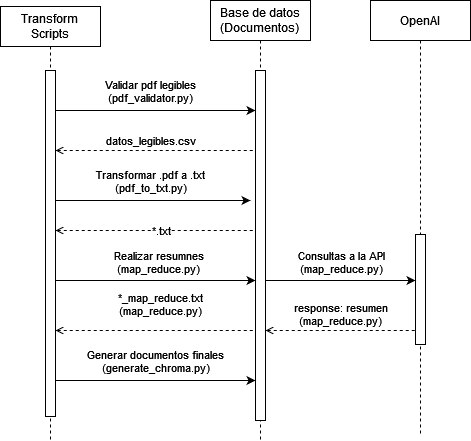

The diagram above was exported from draw.io. Its source (the exported page's mxGraphModel, read from the mxfile embedded in the PNG):
<mxGraphModel dx="2609" dy="-687" grid="1" gridSize="10" guides="1" tooltips="1" connect="1" arrows="1" fold="1" page="1" pageScale="1" pageWidth="827" pageHeight="1169" math="0" shadow="0">
  <root>
    <mxCell id="0" />
    <mxCell id="1" parent="0" />
    <mxCell id="DTWLZaEBC0SZZXlJSfvO-23" value="&lt;div&gt;Base de datos&lt;/div&gt;&lt;div&gt;(Documentos)&lt;br&gt;&lt;/div&gt;" style="shape=umlLifeline;perimeter=lifelinePerimeter;whiteSpace=wrap;html=1;container=1;dropTarget=0;collapsible=0;recursiveResize=0;outlineConnect=0;portConstraint=eastwest;newEdgeStyle={&quot;edgeStyle&quot;:&quot;elbowEdgeStyle&quot;,&quot;elbow&quot;:&quot;vertical&quot;,&quot;curved&quot;:0,&quot;rounded&quot;:0};" parent="1" vertex="1">
      <mxGeometry x="-1120" y="1200" width="100" height="440" as="geometry" />
    </mxCell>
    <mxCell id="DTWLZaEBC0SZZXlJSfvO-26" value="" style="html=1;points=[[0,0,0,0,5],[0,1,0,0,-5],[1,0,0,0,5],[1,1,0,0,-5]];perimeter=orthogonalPerimeter;outlineConnect=0;targetShapes=umlLifeline;portConstraint=eastwest;newEdgeStyle={&quot;curved&quot;:0,&quot;rounded&quot;:0};" parent="DTWLZaEBC0SZZXlJSfvO-23" vertex="1">
      <mxGeometry x="45" y="70" width="10" height="350" as="geometry" />
    </mxCell>
    <mxCell id="DTWLZaEBC0SZZXlJSfvO-31" value="" style="endArrow=none;html=1;rounded=0;startArrow=classic;startFill=1;endFill=0;" parent="1" edge="1">
      <mxGeometry width="50" height="50" relative="1" as="geometry">
        <mxPoint x="-1075" y="1310" as="sourcePoint" />
        <mxPoint x="-1275.0000000000002" y="1310" as="targetPoint" />
      </mxGeometry>
    </mxCell>
    <mxCell id="DTWLZaEBC0SZZXlJSfvO-32" value="Validar pdf legibles&lt;br&gt;(pdf_validator.py)" style="edgeLabel;html=1;align=center;verticalAlign=middle;resizable=0;points=[];" parent="DTWLZaEBC0SZZXlJSfvO-31" connectable="0" vertex="1">
      <mxGeometry x="-0.3843" y="6" relative="1" as="geometry">
        <mxPoint x="-44" y="-26" as="offset" />
      </mxGeometry>
    </mxCell>
    <mxCell id="DTWLZaEBC0SZZXlJSfvO-33" value="datos_legibles.csv" style="html=1;verticalAlign=bottom;endArrow=none;dashed=1;endSize=8;rounded=0;startArrow=open;startFill=0;endFill=0;" parent="1" source="DTWLZaEBC0SZZXlJSfvO-47" target="DTWLZaEBC0SZZXlJSfvO-26" edge="1">
      <mxGeometry x="-0.05" relative="1" as="geometry">
        <mxPoint x="-1260" y="1350" as="sourcePoint" />
        <mxPoint x="-1080.0000000000002" y="1350" as="targetPoint" />
        <mxPoint as="offset" />
        <Array as="points">
          <mxPoint x="-1200" y="1350" />
        </Array>
      </mxGeometry>
    </mxCell>
    <mxCell id="DTWLZaEBC0SZZXlJSfvO-34" value="" style="endArrow=none;html=1;rounded=0;startArrow=classic;startFill=1;endFill=0;" parent="1" edge="1">
      <mxGeometry width="50" height="50" relative="1" as="geometry">
        <mxPoint x="-1080" y="1400" as="sourcePoint" />
        <mxPoint x="-1280.0000000000002" y="1400" as="targetPoint" />
      </mxGeometry>
    </mxCell>
    <mxCell id="DTWLZaEBC0SZZXlJSfvO-35" value="Transformar .pdf a .txt&lt;br&gt;(pdf_to_txt.py)" style="edgeLabel;html=1;align=center;verticalAlign=middle;resizable=0;points=[];" parent="DTWLZaEBC0SZZXlJSfvO-34" connectable="0" vertex="1">
      <mxGeometry x="-0.3843" y="6" relative="1" as="geometry">
        <mxPoint x="-39" y="-26" as="offset" />
      </mxGeometry>
    </mxCell>
    <mxCell id="DTWLZaEBC0SZZXlJSfvO-36" value="*.txt" style="html=1;verticalAlign=bottom;endArrow=none;dashed=1;endSize=8;rounded=0;startArrow=open;startFill=0;endFill=0;" parent="1" edge="1">
      <mxGeometry x="0.0556" y="-10" relative="1" as="geometry">
        <mxPoint x="-1275.0000000000002" y="1430" as="sourcePoint" />
        <mxPoint x="-1075" y="1430" as="targetPoint" />
        <mxPoint as="offset" />
        <Array as="points">
          <mxPoint x="-1205" y="1430" />
        </Array>
      </mxGeometry>
    </mxCell>
    <mxCell id="DTWLZaEBC0SZZXlJSfvO-37" value="OpenAI" style="shape=umlLifeline;perimeter=lifelinePerimeter;whiteSpace=wrap;html=1;container=1;dropTarget=0;collapsible=0;recursiveResize=0;outlineConnect=0;portConstraint=eastwest;newEdgeStyle={&quot;edgeStyle&quot;:&quot;elbowEdgeStyle&quot;,&quot;elbow&quot;:&quot;vertical&quot;,&quot;curved&quot;:0,&quot;rounded&quot;:0};" parent="1" vertex="1">
      <mxGeometry x="-960" y="1200" width="100" height="434" as="geometry" />
    </mxCell>
    <mxCell id="DTWLZaEBC0SZZXlJSfvO-38" value="" style="html=1;points=[[0,0,0,0,5],[0,1,0,0,-5],[1,0,0,0,5],[1,1,0,0,-5]];perimeter=orthogonalPerimeter;outlineConnect=0;targetShapes=umlLifeline;portConstraint=eastwest;newEdgeStyle={&quot;curved&quot;:0,&quot;rounded&quot;:0};" parent="DTWLZaEBC0SZZXlJSfvO-37" vertex="1">
      <mxGeometry x="45" y="234" width="10" height="110" as="geometry" />
    </mxCell>
    <mxCell id="DTWLZaEBC0SZZXlJSfvO-40" value="" style="endArrow=none;html=1;rounded=0;startArrow=classic;startFill=1;endFill=0;" parent="1" source="DTWLZaEBC0SZZXlJSfvO-26" edge="1">
      <mxGeometry width="50" height="50" relative="1" as="geometry">
        <mxPoint x="-1130" y="1480" as="sourcePoint" />
        <mxPoint x="-1280" y="1480" as="targetPoint" />
        <Array as="points">
          <mxPoint x="-1200" y="1480" />
        </Array>
      </mxGeometry>
    </mxCell>
    <mxCell id="DTWLZaEBC0SZZXlJSfvO-41" value="Realizar resumnes&lt;br&gt;(map_reduce.py)" style="edgeLabel;html=1;align=center;verticalAlign=middle;resizable=0;points=[];" parent="DTWLZaEBC0SZZXlJSfvO-40" connectable="0" vertex="1">
      <mxGeometry x="-0.3843" y="6" relative="1" as="geometry">
        <mxPoint x="-35" y="-25" as="offset" />
      </mxGeometry>
    </mxCell>
    <mxCell id="DTWLZaEBC0SZZXlJSfvO-42" value="response: resumen&lt;br&gt;(map_reduce.py)" style="html=1;verticalAlign=bottom;endArrow=none;dashed=1;endSize=8;rounded=0;startArrow=open;startFill=0;endFill=0;" parent="1" edge="1">
      <mxGeometry x="0.0023" relative="1" as="geometry">
        <mxPoint x="-1065" y="1530" as="sourcePoint" />
        <mxPoint x="-915" y="1530" as="targetPoint" />
        <mxPoint as="offset" />
      </mxGeometry>
    </mxCell>
    <mxCell id="DTWLZaEBC0SZZXlJSfvO-43" value="&lt;div&gt;*_map_reduce.txt&lt;/div&gt;&lt;div&gt;(map_reduce.py)&lt;br&gt;&lt;/div&gt;" style="html=1;verticalAlign=bottom;endArrow=none;dashed=1;endSize=8;rounded=0;startArrow=open;startFill=0;endFill=0;" parent="1" edge="1">
      <mxGeometry x="0.05" y="10" relative="1" as="geometry">
        <mxPoint x="-1275.0000000000002" y="1530" as="sourcePoint" />
        <mxPoint x="-1075" y="1530" as="targetPoint" />
        <mxPoint as="offset" />
      </mxGeometry>
    </mxCell>
    <mxCell id="DTWLZaEBC0SZZXlJSfvO-44" value="" style="endArrow=none;html=1;rounded=0;startArrow=classic;startFill=1;endFill=0;" parent="1" edge="1">
      <mxGeometry width="50" height="50" relative="1" as="geometry">
        <mxPoint x="-1075" y="1580" as="sourcePoint" />
        <mxPoint x="-1275.0000000000002" y="1580" as="targetPoint" />
      </mxGeometry>
    </mxCell>
    <mxCell id="DTWLZaEBC0SZZXlJSfvO-45" value="Generar documentos finales&lt;br&gt;(generate_chroma.py)" style="edgeLabel;html=1;align=center;verticalAlign=middle;resizable=0;points=[];" parent="DTWLZaEBC0SZZXlJSfvO-44" connectable="0" vertex="1">
      <mxGeometry x="-0.3843" y="6" relative="1" as="geometry">
        <mxPoint x="-39" y="-26" as="offset" />
      </mxGeometry>
    </mxCell>
    <mxCell id="DTWLZaEBC0SZZXlJSfvO-46" value="Transform&lt;br&gt;Scripts&lt;br&gt;" style="shape=umlLifeline;perimeter=lifelinePerimeter;whiteSpace=wrap;html=1;container=1;dropTarget=0;collapsible=0;recursiveResize=0;outlineConnect=0;portConstraint=eastwest;newEdgeStyle={&quot;edgeStyle&quot;:&quot;elbowEdgeStyle&quot;,&quot;elbow&quot;:&quot;vertical&quot;,&quot;curved&quot;:0,&quot;rounded&quot;:0};" parent="1" vertex="1">
      <mxGeometry x="-1330" y="1206" width="100" height="434" as="geometry" />
    </mxCell>
    <mxCell id="DTWLZaEBC0SZZXlJSfvO-47" value="" style="html=1;points=[[0,0,0,0,5],[0,1,0,0,-5],[1,0,0,0,5],[1,1,0,0,-5]];perimeter=orthogonalPerimeter;outlineConnect=0;targetShapes=umlLifeline;portConstraint=eastwest;newEdgeStyle={&quot;curved&quot;:0,&quot;rounded&quot;:0};" parent="DTWLZaEBC0SZZXlJSfvO-46" vertex="1">
      <mxGeometry x="45" y="64" width="10" height="346" as="geometry" />
    </mxCell>
    <mxCell id="DTWLZaEBC0SZZXlJSfvO-48" style="edgeStyle=none;rounded=0;orthogonalLoop=1;jettySize=auto;html=1;curved=0;exitX=1;exitY=0;exitDx=0;exitDy=5;exitPerimeter=0;" parent="DTWLZaEBC0SZZXlJSfvO-46" source="DTWLZaEBC0SZZXlJSfvO-47" target="DTWLZaEBC0SZZXlJSfvO-47" edge="1">
      <mxGeometry relative="1" as="geometry" />
    </mxCell>
    <mxCell id="-ascLCHIOh5_s8mbPI8I-1" value="" style="endArrow=none;html=1;rounded=0;startArrow=classic;startFill=1;endFill=0;" edge="1" parent="1" source="DTWLZaEBC0SZZXlJSfvO-38">
      <mxGeometry width="50" height="50" relative="1" as="geometry">
        <mxPoint x="-920" y="1480" as="sourcePoint" />
        <mxPoint x="-1065" y="1480" as="targetPoint" />
        <Array as="points">
          <mxPoint x="-985" y="1480" />
        </Array>
      </mxGeometry>
    </mxCell>
    <mxCell id="-ascLCHIOh5_s8mbPI8I-2" value="Consultas a la API&lt;br&gt;(map_reduce.py)" style="edgeLabel;html=1;align=center;verticalAlign=middle;resizable=0;points=[];" connectable="0" vertex="1" parent="-ascLCHIOh5_s8mbPI8I-1">
      <mxGeometry x="-0.3843" y="6" relative="1" as="geometry">
        <mxPoint x="-29" y="-25" as="offset" />
      </mxGeometry>
    </mxCell>
  </root>
</mxGraphModel>